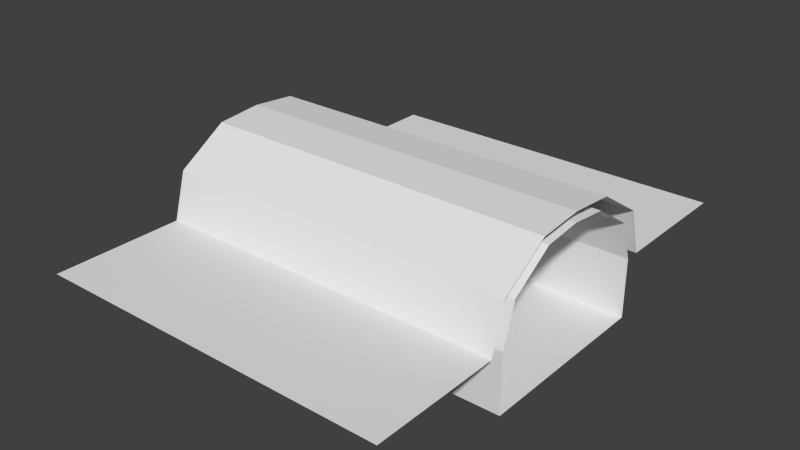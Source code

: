 # Source: straight_tunnel.blend  (saved by Blender 2.79.0; exported with 4.5.12 LTS)
import bpy
from mathutils import Matrix  # noqa: F401  (used for matrix-valued properties, if any)

bpy.ops.wm.read_factory_settings(use_empty=True)
scene = bpy.context.scene
scene.name = 'Scene'

# ---- collections
col_collection_1 = bpy.data.collections.new('Collection 1'); scene.collection.children.link(col_collection_1)

# ---- materials (node trees are filled in below, after node groups)
mat_side___eeeeee = bpy.data.materials.new('side [#eeeeee]')
mat_side___eeeeee.alpha_threshold = 0.0
mat_side___eeeeee.use_transparent_shadow = False
mat_side___eeeeee.roughness = 0.5
mat_grey___333333 = bpy.data.materials.new('grey [#333333]')
mat_grey___333333.alpha_threshold = 0.0
mat_grey___333333.use_transparent_shadow = False
mat_grey___333333.roughness = 0.5
mat_green___33ee33 = bpy.data.materials.new('green [#33ee33]')
mat_green___33ee33.alpha_threshold = 0.0
mat_green___33ee33.use_transparent_shadow = False
mat_green___33ee33.diffuse_color = (0.0, 0.4231, 0.003009, 1.0)
mat_green___33ee33.roughness = 0.5

# ---- material node trees

# ---- world
world_world = bpy.data.worlds.new('World'); scene.world = world_world
world_world.color = (0.05088, 0.05088, 0.05088)
world_world.use_sun_shadow = False
world_world.sun_shadow_jitter_overblur = 0.0
world_world.cycles.sampling_method = 'NONE'
world_world.cycles.sample_map_resolution = 256

# ---- meshes
me_plane = bpy.data.meshes.new('Plane')
me_plane.from_pydata([(0.0, -0.9082, 0.4975), (0.0, 0.9082, 0.4975), (0.0, -0.379, 1.153), (0.0, 0.379, 1.153), (0.0, 0.7971, 0.8854), (0.0, -0.7971, 0.8854), (0.0, 1.311e-07, 1.186), (0.0, -2.0, 0.4975), (0.0, 2.0, 0.4975), (0.0, 0.6771, 0.8332), (0.0, -0.6771, 0.8332), (0.0, 0.7882, 0.0), (0.0, -0.7882, 0.0), (0.0, 0.7882, 0.4975), (0.0, -0.7882, 0.4975), (0.0, 0.3193, 1.068), (0.0, -0.3193, 1.068), (0.0, 1.311e-07, 1.102), (0.0, 1.311e-07, 0.0), (0.0, 0.67, 0.0), (0.0, -0.67, 0.0), (3.0, -0.67, 0.0), (3.0, 0.67, 0.0), (3.0, 1.311e-07, 0.0), (3.0, 1.311e-07, 1.102), (3.0, -0.3193, 1.068), (3.0, 0.3193, 1.068), (3.0, -0.7882, 0.4975), (3.0, 0.7882, 0.4975), (3.0, -0.7882, 0.0), (3.0, 0.7882, 0.0), (3.0, -0.6771, 0.8332), (3.0, 0.6771, 0.8332), (3.0, 2.0, 0.4975), (3.0, -2.0, 0.4975), (3.0, 1.311e-07, 1.186), (3.0, -0.7971, 0.8854), (3.0, 0.7971, 0.8854), (3.0, 0.379, 1.153), (3.0, -0.379, 1.153), (3.0, 0.9082, 0.4975), (3.0, -0.9082, 0.4975)], [], [(5, 0, 41, 36), (13, 11, 30, 28), (20, 12, 29, 21), (14, 10, 31, 27), (19, 22, 30, 11), (18, 20, 21, 23), (1, 4, 37, 40), (5, 36, 39, 2), (4, 3, 38, 37), (10, 16, 25, 31), (6, 2, 39, 35), (3, 6, 35, 38), (14, 27, 29, 12), (17, 15, 26, 24), (19, 18, 23, 22), (8, 1, 40, 33), (16, 17, 24, 25), (7, 34, 41, 0), (15, 9, 32, 26), (9, 13, 28, 32)])
me_plane.polygons.foreach_set('material_index', [0, 0, 0, 0, 0, 1, 0, 0, 0, 0, 0, 0, 0, 0, 1, 0, 0, 0, 0, 0])
me_plane.materials.append(mat_side___eeeeee)
me_plane.materials.append(mat_grey___333333)
me_plane.materials.append(mat_green___33ee33)
me_plane.use_remesh_preserve_volume = False
me_plane.use_remesh_preserve_attributes = False
me_plane.use_mirror_vertex_groups = False
me_plane.update()

# ---- objects
ob_main = bpy.data.objects.new('main', me_plane)

# ---- transforms, parenting, visibility, modifiers, constraints
ob_main.location = (0.0, 0.0, 0.0)
ob_main.lineart.crease_threshold = 0.0

# ---- collection membership
col_collection_1.objects.link(ob_main)

# ---- scene / render settings (as saved in the file)
scene.frame_start = 1; scene.frame_end = 250; scene.frame_set(1)
scene.render.engine = 'BLENDER_EEVEE_NEXT'
scene.render.resolution_percentage = 50
scene.render.dither_intensity = 0.0
scene.cycles.use_denoising = False
scene.cycles.samples = 10
scene.cycles.sampling_pattern = 'TABULATED_SOBOL'
scene.cycles.light_sampling_threshold = 0.0
scene.cycles.use_adaptive_sampling = False
scene.cycles.use_light_tree = False
scene.cycles.blur_glossy = 0.0
scene.cycles.pixel_filter_type = 'GAUSSIAN'
scene.cycles.sample_clamp_indirect = 0.0
scene.view_settings.view_transform = 'Standard'
bpy.context.view_layer.update()

# ---- added for rendering (the .blend has no active camera and no usable light): camera, sun
cam_auto = bpy.data.cameras.new('AutoCamera')
cam_auto.lens = 50.0
cam_auto.sensor_width = 36.0
cam_auto.clip_end = 1000.0
ob_auto_camera = bpy.data.objects.new('AutoCamera', cam_auto)
scene.collection.objects.link(ob_auto_camera)
ob_auto_camera.location = (6.25453, -5.70543, 4.39672)
ob_auto_camera.rotation_euler = (1.09748, -7.21219e-08, 0.694738)
scene.camera = ob_auto_camera
light_auto_sun = bpy.data.lights.new('AutoSun', 'SUN')
light_auto_sun.energy = 3.0
light_auto_sun.angle = 0.0523599
ob_auto_sun = bpy.data.objects.new('AutoSun', light_auto_sun)
scene.collection.objects.link(ob_auto_sun)
ob_auto_sun.rotation_euler = (0.872665, 0.174533, 0.523599)
bpy.context.view_layer.update()
